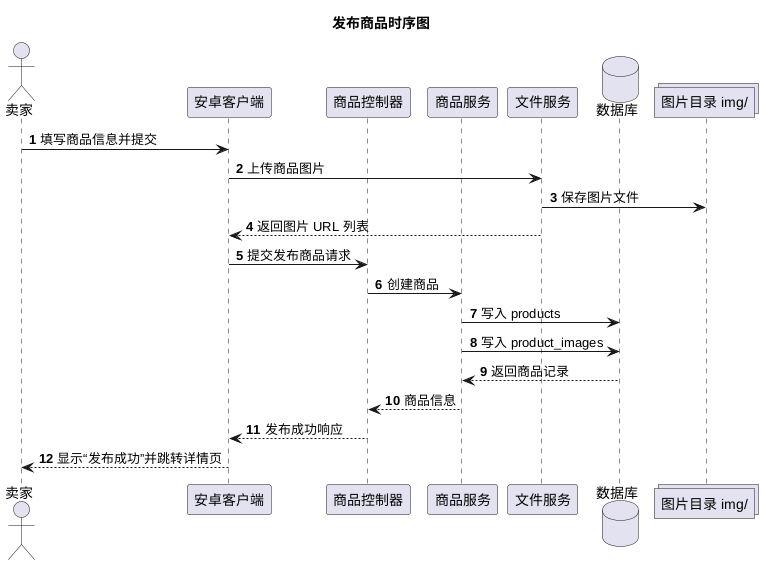

The diagram above was rendered by PlantUML. Its source (embedded in the PNG):
@startuml
autonumber
skinparam shadowing false

title 发布商品时序图

actor "卖家" as Seller
participant "安卓客户端" as App
participant "商品控制器" as Controller
participant "商品服务" as Service
participant "文件服务" as FileService
database "数据库" as DB
collections "图片目录 img/" as Storage

Seller -> App : 填写商品信息并提交
App -> FileService : 上传商品图片
FileService -> Storage : 保存图片文件
FileService --> App : 返回图片 URL 列表

App -> Controller : 提交发布商品请求
Controller -> Service : 创建商品
Service -> DB : 写入 products
Service -> DB : 写入 product_images
DB --> Service : 返回商品记录
Service --> Controller : 商品信息
Controller --> App : 发布成功响应
App --> Seller : 显示“发布成功”并跳转详情页

@enduml